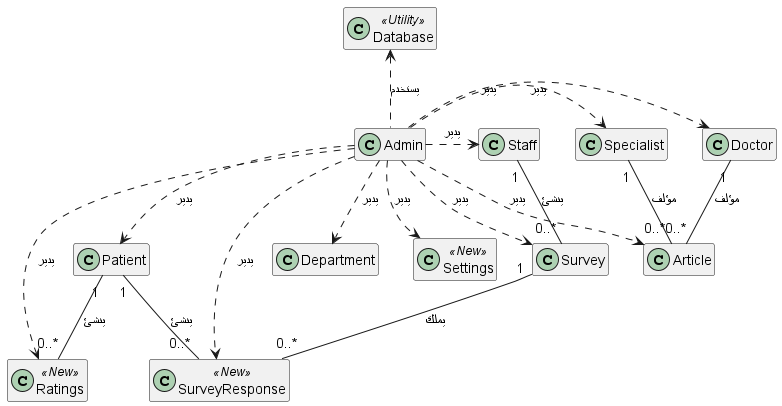

The diagram above was rendered by PlantUML. Its source (embedded in the PNG):
@startuml
skinparam handwritten false
skinparam classAttributeIconSize 0
skinparam defaultFontName Tajawal
hide members

class Admin
class Doctor
class Specialist
class Staff
class Patient
class Article
class Survey
class Department
class Ratings <<New>>
class SurveyResponse <<New>>
class Settings <<New>>
class Database <<Utility>>

' علاقة الاعتماد الأساسية
Admin .up.> Database : يستخدم
Admin .down.> Settings : يدير

' علاقات الإدارة والتحكم (المشرف يدير جميع الكيانات)
Admin .right.> Doctor : يدير
Admin .right.> Specialist : يدير
Admin .right.> Staff : يدير
Admin .down.> Patient : يدير
Admin .down.> Article : يدير
Admin .down.> Survey : يدير
Admin .down.> Department : يدير
Admin .down.> Ratings : يدير
Admin .down.> SurveyResponse : يدير

' علاقات الارتباط المنطقية والصريحة
Staff "1" -- "0..*" Survey : ينشئ
Doctor "1" -- "0..*" Article : مؤلف
Specialist "1" -- "0..*" Article : مؤلف

' علاقات الكيانات الجديدة
Survey "1" -- "0..*" SurveyResponse : يملك
Patient "1" -- "0..*" Ratings : ينشئ
Patient "1" -- "0..*" SurveyResponse : ينشئ

@enduml